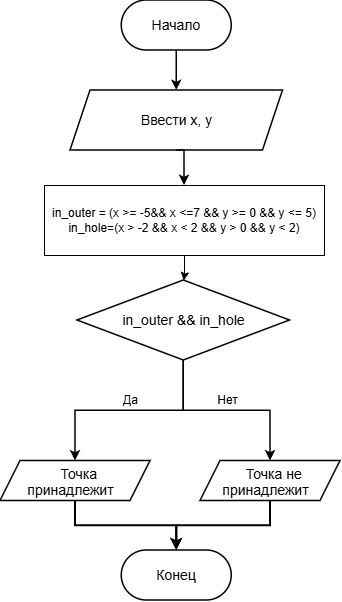

The diagram above was exported from draw.io. Its source (the exported page's mxGraphModel, read from the mxfile embedded in the PNG):
<mxGraphModel dx="1172" dy="702" grid="1" gridSize="10" guides="1" tooltips="1" connect="1" arrows="1" fold="1" page="1" pageScale="1" pageWidth="827" pageHeight="1169" math="0" shadow="0">
  <root>
    <mxCell id="0" />
    <mxCell id="1" parent="0" />
    <mxCell id="-krY9a2GoAcEo5O_BunX-1" parent="1" style="rounded=1;whiteSpace=wrap;html=1;arcSize=50;strokeColor=#000000;strokeWidth=1.5;fillColor=#ffffff;fontFamily=Arial;fontSize=14;fontColor=#000000;" value="Начало" vertex="1">
      <mxGeometry height="50" width="110" x="351.25" y="10" as="geometry" />
    </mxCell>
    <mxCell id="-krY9a2GoAcEo5O_BunX-2" parent="1" style="shape=parallelogram;perimeter=parallelogramPerimeter;whiteSpace=wrap;html=1;fixedSize=1;size=20;strokeColor=#000000;strokeWidth=1.5;fillColor=#ffffff;fontFamily=Arial;fontSize=14;fontColor=#000000;" value="Ввести x, y" vertex="1">
      <mxGeometry height="60" width="212.5" x="300" y="100" as="geometry" />
    </mxCell>
    <mxCell id="-krY9a2GoAcEo5O_BunX-3" parent="1" style="rhombus;whiteSpace=wrap;html=1;strokeColor=#000000;strokeWidth=1.5;fillColor=#ffffff;fontFamily=Arial;fontSize=14;fontColor=#000000;" value="in_outer &amp;amp;&amp;amp; in_hole" vertex="1">
      <mxGeometry height="80" width="212.5" x="307" y="290" as="geometry" />
    </mxCell>
    <mxCell id="-krY9a2GoAcEo5O_BunX-19" edge="1" parent="1" source="-krY9a2GoAcEo5O_BunX-4" style="edgeStyle=orthogonalEdgeStyle;rounded=0;orthogonalLoop=1;jettySize=auto;html=1;exitX=0.5;exitY=1;exitDx=0;exitDy=0;entryX=0.5;entryY=0;entryDx=0;entryDy=0;defaultLabelBackgroundColor=page;labelPadding=0 4;strokeWidth=2;" target="-krY9a2GoAcEo5O_BunX-6">
      <mxGeometry relative="1" as="geometry" />
    </mxCell>
    <mxCell id="-krY9a2GoAcEo5O_BunX-4" parent="1" style="rounded=0;whiteSpace=wrap;html=1;strokeColor=#000000;strokeWidth=1.5;fillColor=#ffffff;fontFamily=Arial;fontSize=14;fontColor=#000000;shape=parallelogram;perimeter=parallelogramPerimeter;shapeInside=1;fixedSize=1;" value="Точка принадлежит" vertex="1">
      <mxGeometry height="40" width="150" x="230" y="470.5" as="geometry" />
    </mxCell>
    <mxCell id="-krY9a2GoAcEo5O_BunX-18" edge="1" parent="1" source="-krY9a2GoAcEo5O_BunX-5" style="edgeStyle=orthogonalEdgeStyle;rounded=0;orthogonalLoop=1;jettySize=auto;html=1;exitX=0.5;exitY=1;exitDx=0;exitDy=0;defaultLabelBackgroundColor=page;labelPadding=0 4;entryX=0.5;entryY=0;entryDx=0;entryDy=0;strokeWidth=2;" target="-krY9a2GoAcEo5O_BunX-6">
      <mxGeometry relative="1" as="geometry">
        <mxPoint x="420" y="550" as="targetPoint" />
      </mxGeometry>
    </mxCell>
    <mxCell id="-krY9a2GoAcEo5O_BunX-5" parent="1" style="rounded=0;whiteSpace=wrap;html=1;strokeColor=#000000;strokeWidth=1.5;fillColor=#ffffff;fontFamily=Arial;fontSize=14;fontColor=#000000;shape=parallelogram;perimeter=parallelogramPerimeter;shapeInside=1;fixedSize=1;" value="&lt;span style=&quot;text-decoration-line: inherit; background-color: transparent; color: light-dark(rgb(0, 0, 0), rgb(237, 237, 237));&quot;&gt;Точка не принадлежит&lt;/span&gt;" vertex="1">
      <mxGeometry height="40" width="140" x="430" y="470.5" as="geometry" />
    </mxCell>
    <mxCell id="-krY9a2GoAcEo5O_BunX-6" parent="1" style="rounded=1;whiteSpace=wrap;html=1;arcSize=50;strokeColor=#000000;strokeWidth=1.5;fillColor=#ffffff;fontFamily=Arial;fontSize=14;fontColor=#000000;" value="Конец" vertex="1">
      <mxGeometry height="50" width="110" x="351.25" y="560" as="geometry" />
    </mxCell>
    <mxCell id="-krY9a2GoAcEo5O_BunX-7" edge="1" parent="1" source="-krY9a2GoAcEo5O_BunX-1" style="edgeStyle=orthogonalEdgeStyle;rounded=0;orthogonalLoop=1;jettySize=auto;html=1;exitX=0.5;exitY=1;exitDx=0;exitDy=0;entryX=0.5;entryY=0;entryDx=0;entryDy=0;strokeColor=#000000;strokeWidth=1.5;endArrow=classic;endFill=1;fontFamily=Arial;fontSize=12;fontColor=#000000;labelBackgroundColor=#ffffff;" target="-krY9a2GoAcEo5O_BunX-2" value="">
      <mxGeometry relative="1" as="geometry" />
    </mxCell>
    <mxCell id="-krY9a2GoAcEo5O_BunX-8" edge="1" parent="1" source="-krY9a2GoAcEo5O_BunX-2" style="edgeStyle=orthogonalEdgeStyle;rounded=0;orthogonalLoop=1;jettySize=auto;html=1;exitX=0.5;exitY=1;exitDx=0;exitDy=0;entryX=0.5;entryY=0;entryDx=0;entryDy=0;strokeColor=#000000;strokeWidth=1.5;endArrow=classic;endFill=1;fontFamily=Arial;fontSize=12;fontColor=#000000;labelBackgroundColor=#ffffff;" target="-krY9a2GoAcEo5O_BunX-16" value="">
      <mxGeometry relative="1" as="geometry">
        <mxPoint x="406.25" y="209.9999999999999" as="targetPoint" />
      </mxGeometry>
    </mxCell>
    <mxCell id="-krY9a2GoAcEo5O_BunX-9" edge="1" parent="1" source="-krY9a2GoAcEo5O_BunX-3" style="edgeStyle=orthogonalEdgeStyle;rounded=0;orthogonalLoop=1;jettySize=auto;html=1;exitX=0.5;exitY=1;exitDx=0;exitDy=0;entryX=0.5;entryY=0;entryDx=0;entryDy=0;strokeColor=#000000;strokeWidth=1.5;endArrow=classic;endFill=1;fontFamily=Arial;fontSize=12;fontColor=#000000;labelBackgroundColor=#ffffff;" target="-krY9a2GoAcEo5O_BunX-4" value="Да">
      <mxGeometry relative="1" as="geometry">
        <mxPoint y="-10" as="offset" />
      </mxGeometry>
    </mxCell>
    <mxCell id="-krY9a2GoAcEo5O_BunX-10" edge="1" parent="1" source="-krY9a2GoAcEo5O_BunX-3" style="edgeStyle=orthogonalEdgeStyle;rounded=0;orthogonalLoop=1;jettySize=auto;html=1;exitX=0.5;exitY=1;exitDx=0;exitDy=0;entryX=0.5;entryY=0;entryDx=0;entryDy=0;strokeColor=#000000;strokeWidth=1.5;endArrow=classic;endFill=1;fontFamily=Arial;fontSize=12;fontColor=#000000;labelBackgroundColor=#ffffff;" target="-krY9a2GoAcEo5O_BunX-5" value="Нет">
      <mxGeometry relative="1" as="geometry">
        <mxPoint y="-10" as="offset" />
      </mxGeometry>
    </mxCell>
    <mxCell id="-krY9a2GoAcEo5O_BunX-17" edge="1" parent="1" source="-krY9a2GoAcEo5O_BunX-16" style="edgeStyle=orthogonalEdgeStyle;rounded=0;orthogonalLoop=1;jettySize=auto;html=1;defaultLabelBackgroundColor=page;labelPadding=0 4;" target="-krY9a2GoAcEo5O_BunX-3" value="">
      <mxGeometry relative="1" as="geometry" />
    </mxCell>
    <mxCell id="-krY9a2GoAcEo5O_BunX-16" parent="1" style="rounded=0;whiteSpace=wrap;html=1;" value="in_outer = (x &amp;gt;= -5&amp;amp;&amp;amp; x &amp;lt;=7 &amp;amp;&amp;amp; y &amp;gt;= 0 &amp;amp;&amp;amp; y &amp;lt;= 5)&lt;div&gt;in_hole=(x &amp;gt; -2 &amp;amp;&amp;amp; x &amp;lt; 2 &amp;amp;&amp;amp; y &amp;gt; 0 &amp;amp;&amp;amp; y &amp;lt; 2)&lt;/div&gt;" vertex="1">
      <mxGeometry height="70" width="280" x="274" y="195" as="geometry" />
    </mxCell>
  </root>
</mxGraphModel>